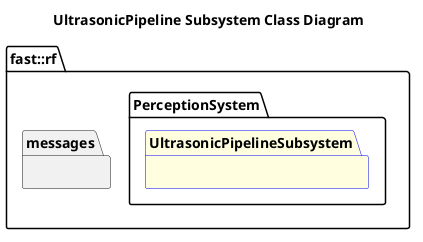

The diagram above was rendered by PlantUML. Its source (embedded in the PNG):
@startuml
title UltrasonicPipeline Subsystem Class Diagram
namespace fast::rf {
  namespace messages {
  }
  namespace PerceptionSystem {
    package UltrasonicPipelineSubsystem #LightYellow;line:blue {
    }
  }
}
@enduml